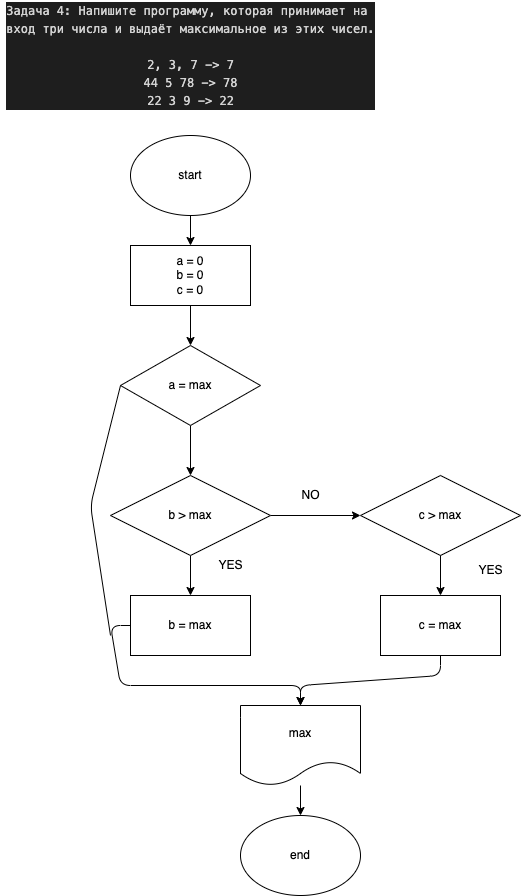

The diagram above was exported from draw.io. Its source (the exported page's mxGraphModel, read from the mxfile embedded in the PNG):
<mxGraphModel dx="574" dy="377" grid="1" gridSize="10" guides="1" tooltips="1" connect="1" arrows="1" fold="1" page="1" pageScale="1" pageWidth="827" pageHeight="1169" math="0" shadow="0">
  <root>
    <mxCell id="0" />
    <mxCell id="1" parent="0" />
    <mxCell id="2" value="&lt;div style=&quot;color: rgb(212 , 212 , 212) ; background-color: rgb(30 , 30 , 30) ; font-family: &amp;#34;menlo&amp;#34; , &amp;#34;monaco&amp;#34; , &amp;#34;courier new&amp;#34; , monospace ; line-height: 18px&quot;&gt;&lt;div&gt;Задача 4: Напишите программу, которая принимает на&amp;nbsp;&lt;/div&gt;&lt;div&gt;вход три числа и выдаёт максимальное из этих чисел.&lt;/div&gt;&lt;br&gt;&lt;div&gt;2, 3, 7 -&amp;gt; 7&lt;/div&gt;&lt;div&gt;44 5 78 -&amp;gt; 78&lt;/div&gt;&lt;div&gt;22 3 9 -&amp;gt; 22&lt;/div&gt;&lt;/div&gt;" style="text;html=1;align=center;verticalAlign=middle;resizable=0;points=[];autosize=1;strokeColor=none;fillColor=none;" vertex="1" parent="1">
      <mxGeometry x="40" y="5" width="380" height="110" as="geometry" />
    </mxCell>
    <mxCell id="11" style="edgeStyle=none;html=1;entryX=0.5;entryY=0;entryDx=0;entryDy=0;" edge="1" parent="1" source="3" target="4">
      <mxGeometry relative="1" as="geometry" />
    </mxCell>
    <mxCell id="3" value="start" style="ellipse;whiteSpace=wrap;html=1;" vertex="1" parent="1">
      <mxGeometry x="170" y="140" width="120" height="80" as="geometry" />
    </mxCell>
    <mxCell id="12" style="edgeStyle=none;html=1;entryX=0.5;entryY=0;entryDx=0;entryDy=0;" edge="1" parent="1" source="4" target="5">
      <mxGeometry relative="1" as="geometry" />
    </mxCell>
    <mxCell id="4" value="a = 0&lt;br&gt;b = 0&lt;br&gt;c = 0" style="rounded=0;whiteSpace=wrap;html=1;" vertex="1" parent="1">
      <mxGeometry x="170" y="250" width="120" height="60" as="geometry" />
    </mxCell>
    <mxCell id="13" style="edgeStyle=none;html=1;entryX=0.5;entryY=0;entryDx=0;entryDy=0;" edge="1" parent="1" source="5" target="7">
      <mxGeometry relative="1" as="geometry" />
    </mxCell>
    <mxCell id="5" value="a = max" style="rhombus;whiteSpace=wrap;html=1;" vertex="1" parent="1">
      <mxGeometry x="160" y="350" width="140" height="80" as="geometry" />
    </mxCell>
    <mxCell id="15" style="edgeStyle=none;html=1;entryX=0.5;entryY=0;entryDx=0;entryDy=0;" edge="1" parent="1" source="7" target="8">
      <mxGeometry relative="1" as="geometry" />
    </mxCell>
    <mxCell id="17" style="edgeStyle=none;html=1;entryX=0;entryY=0.5;entryDx=0;entryDy=0;" edge="1" parent="1" source="7" target="9">
      <mxGeometry relative="1" as="geometry" />
    </mxCell>
    <mxCell id="7" value="b &amp;gt; max" style="rhombus;whiteSpace=wrap;html=1;" vertex="1" parent="1">
      <mxGeometry x="150" y="480" width="160" height="80" as="geometry" />
    </mxCell>
    <mxCell id="26" style="edgeStyle=none;html=1;entryX=0.5;entryY=0;entryDx=0;entryDy=0;exitX=0;exitY=0.5;exitDx=0;exitDy=0;" edge="1" parent="1" source="8" target="21">
      <mxGeometry relative="1" as="geometry">
        <Array as="points">
          <mxPoint x="150" y="630" />
          <mxPoint x="160" y="690" />
          <mxPoint x="340" y="690" />
        </Array>
      </mxGeometry>
    </mxCell>
    <mxCell id="8" value="b = max" style="rounded=0;whiteSpace=wrap;html=1;" vertex="1" parent="1">
      <mxGeometry x="170" y="600" width="120" height="60" as="geometry" />
    </mxCell>
    <mxCell id="16" style="edgeStyle=none;html=1;entryX=0.5;entryY=0;entryDx=0;entryDy=0;" edge="1" parent="1" source="9" target="10">
      <mxGeometry relative="1" as="geometry" />
    </mxCell>
    <mxCell id="9" value="c &amp;gt; max" style="rhombus;whiteSpace=wrap;html=1;" vertex="1" parent="1">
      <mxGeometry x="400" y="480" width="160" height="80" as="geometry" />
    </mxCell>
    <mxCell id="24" style="edgeStyle=none;html=1;entryX=0.5;entryY=0;entryDx=0;entryDy=0;" edge="1" parent="1" source="10" target="21">
      <mxGeometry relative="1" as="geometry">
        <Array as="points">
          <mxPoint x="480" y="680" />
          <mxPoint x="340" y="690" />
        </Array>
      </mxGeometry>
    </mxCell>
    <mxCell id="10" value="c = max" style="rounded=0;whiteSpace=wrap;html=1;" vertex="1" parent="1">
      <mxGeometry x="420" y="600" width="120" height="60" as="geometry" />
    </mxCell>
    <mxCell id="18" value="NO" style="text;html=1;align=center;verticalAlign=middle;resizable=0;points=[];autosize=1;strokeColor=none;fillColor=none;" vertex="1" parent="1">
      <mxGeometry x="335" y="490" width="30" height="20" as="geometry" />
    </mxCell>
    <mxCell id="19" value="YES" style="text;html=1;align=center;verticalAlign=middle;resizable=0;points=[];autosize=1;strokeColor=none;fillColor=none;" vertex="1" parent="1">
      <mxGeometry x="250" y="560" width="40" height="20" as="geometry" />
    </mxCell>
    <mxCell id="20" value="YES" style="text;html=1;align=center;verticalAlign=middle;resizable=0;points=[];autosize=1;strokeColor=none;fillColor=none;" vertex="1" parent="1">
      <mxGeometry x="510" y="565" width="40" height="20" as="geometry" />
    </mxCell>
    <mxCell id="23" style="edgeStyle=none;html=1;entryX=0.5;entryY=0;entryDx=0;entryDy=0;" edge="1" parent="1" source="21" target="22">
      <mxGeometry relative="1" as="geometry" />
    </mxCell>
    <mxCell id="21" value="max" style="shape=document;whiteSpace=wrap;html=1;boundedLbl=1;" vertex="1" parent="1">
      <mxGeometry x="280" y="710" width="120" height="80" as="geometry" />
    </mxCell>
    <mxCell id="22" value="end" style="ellipse;whiteSpace=wrap;html=1;" vertex="1" parent="1">
      <mxGeometry x="280" y="820" width="120" height="80" as="geometry" />
    </mxCell>
    <mxCell id="29" value="" style="endArrow=none;html=1;entryX=0;entryY=0.5;entryDx=0;entryDy=0;" edge="1" parent="1" target="5">
      <mxGeometry width="50" height="50" relative="1" as="geometry">
        <mxPoint x="150" y="640" as="sourcePoint" />
        <mxPoint x="130" y="495" as="targetPoint" />
        <Array as="points">
          <mxPoint x="130" y="510" />
        </Array>
      </mxGeometry>
    </mxCell>
  </root>
</mxGraphModel>